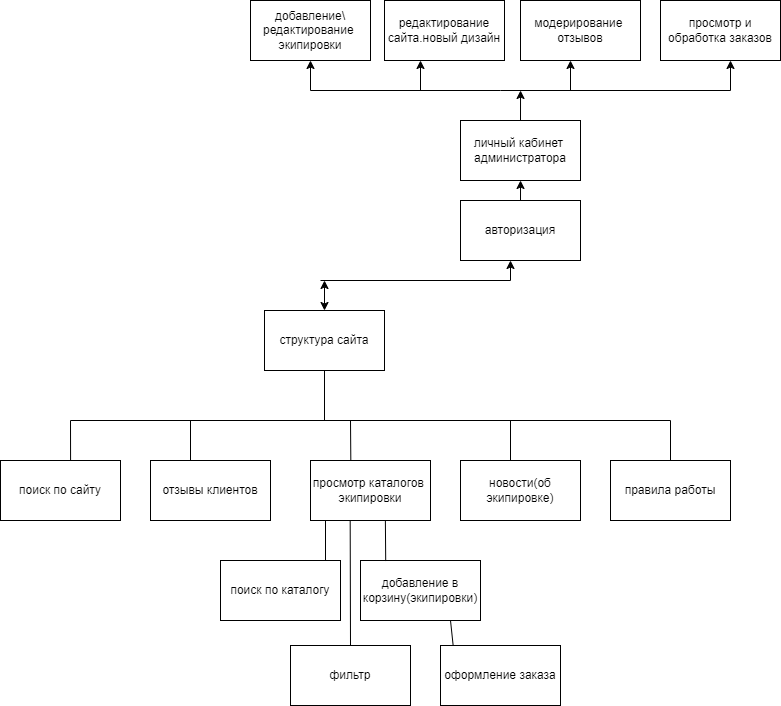

The diagram above was exported from draw.io. Its source (the exported page's mxGraphModel, read from the mxfile embedded in the PNG):
<mxGraphModel dx="1012" dy="1775" grid="1" gridSize="10" guides="1" tooltips="1" connect="1" arrows="1" fold="1" page="1" pageScale="1" pageWidth="827" pageHeight="1169" math="0" shadow="0">
  <root>
    <mxCell id="0" />
    <mxCell id="1" parent="0" />
    <mxCell id="yUAu6nz9RjijMubQSpBC-1" value="структура сайта" style="rounded=0;whiteSpace=wrap;html=1;" parent="1" vertex="1">
      <mxGeometry x="354" y="250" width="120" height="60" as="geometry" />
    </mxCell>
    <mxCell id="yUAu6nz9RjijMubQSpBC-2" value="" style="endArrow=none;html=1;rounded=0;entryX=0.5;entryY=1;entryDx=0;entryDy=0;" parent="1" target="yUAu6nz9RjijMubQSpBC-1" edge="1">
      <mxGeometry width="50" height="50" relative="1" as="geometry">
        <mxPoint x="414" y="360" as="sourcePoint" />
        <mxPoint x="410" y="330" as="targetPoint" />
      </mxGeometry>
    </mxCell>
    <mxCell id="yUAu6nz9RjijMubQSpBC-3" value="поиск по сайту" style="rounded=0;whiteSpace=wrap;html=1;" parent="1" vertex="1">
      <mxGeometry x="90" y="400" width="120" height="60" as="geometry" />
    </mxCell>
    <mxCell id="yUAu6nz9RjijMubQSpBC-4" value="отзывы клиентов" style="rounded=0;whiteSpace=wrap;html=1;" parent="1" vertex="1">
      <mxGeometry x="240" y="400" width="120" height="60" as="geometry" />
    </mxCell>
    <mxCell id="yUAu6nz9RjijMubQSpBC-5" value="просмотр каталогов&amp;nbsp;&lt;div&gt;экипировки&lt;/div&gt;" style="rounded=0;whiteSpace=wrap;html=1;" parent="1" vertex="1">
      <mxGeometry x="400" y="400" width="120" height="60" as="geometry" />
    </mxCell>
    <mxCell id="yUAu6nz9RjijMubQSpBC-6" value="добавление в корзину(экипировки)" style="rounded=0;whiteSpace=wrap;html=1;" parent="1" vertex="1">
      <mxGeometry x="450" y="500" width="120" height="60" as="geometry" />
    </mxCell>
    <mxCell id="yUAu6nz9RjijMubQSpBC-7" value="" style="endArrow=none;html=1;rounded=0;" parent="1" edge="1">
      <mxGeometry width="50" height="50" relative="1" as="geometry">
        <mxPoint x="160" y="360" as="sourcePoint" />
        <mxPoint x="760" y="360" as="targetPoint" />
      </mxGeometry>
    </mxCell>
    <mxCell id="yUAu6nz9RjijMubQSpBC-8" value="" style="endArrow=none;html=1;rounded=0;exitX=0.584;exitY=0.002;exitDx=0;exitDy=0;exitPerimeter=0;" parent="1" source="yUAu6nz9RjijMubQSpBC-3" edge="1">
      <mxGeometry width="50" height="50" relative="1" as="geometry">
        <mxPoint x="110" y="410" as="sourcePoint" />
        <mxPoint x="160" y="360" as="targetPoint" />
      </mxGeometry>
    </mxCell>
    <mxCell id="yUAu6nz9RjijMubQSpBC-10" value="" style="endArrow=none;html=1;rounded=0;exitX=0.577;exitY=0.023;exitDx=0;exitDy=0;exitPerimeter=0;" parent="1" edge="1">
      <mxGeometry width="50" height="50" relative="1" as="geometry">
        <mxPoint x="280" y="400" as="sourcePoint" />
        <mxPoint x="280" y="360" as="targetPoint" />
      </mxGeometry>
    </mxCell>
    <mxCell id="yUAu6nz9RjijMubQSpBC-11" value="" style="endArrow=none;html=1;rounded=0;exitX=0.336;exitY=-0.003;exitDx=0;exitDy=0;exitPerimeter=0;" parent="1" source="yUAu6nz9RjijMubQSpBC-5" edge="1">
      <mxGeometry width="50" height="50" relative="1" as="geometry">
        <mxPoint x="440" y="400" as="sourcePoint" />
        <mxPoint x="440" y="360" as="targetPoint" />
      </mxGeometry>
    </mxCell>
    <mxCell id="yUAu6nz9RjijMubQSpBC-12" value="" style="endArrow=none;html=1;rounded=0;exitX=0.21;exitY=0.009;exitDx=0;exitDy=0;exitPerimeter=0;entryX=0.624;entryY=1;entryDx=0;entryDy=0;entryPerimeter=0;" parent="1" source="yUAu6nz9RjijMubQSpBC-6" target="yUAu6nz9RjijMubQSpBC-5" edge="1">
      <mxGeometry width="50" height="50" relative="1" as="geometry">
        <mxPoint x="474" y="500" as="sourcePoint" />
        <mxPoint x="475" y="459" as="targetPoint" />
      </mxGeometry>
    </mxCell>
    <mxCell id="yUAu6nz9RjijMubQSpBC-13" value="поиск по каталогу" style="rounded=0;whiteSpace=wrap;html=1;" parent="1" vertex="1">
      <mxGeometry x="310" y="500" width="120" height="60" as="geometry" />
    </mxCell>
    <mxCell id="yUAu6nz9RjijMubQSpBC-14" value="" style="endArrow=none;html=1;rounded=0;" parent="1" edge="1">
      <mxGeometry width="50" height="50" relative="1" as="geometry">
        <mxPoint x="415" y="500" as="sourcePoint" />
        <mxPoint x="415" y="460" as="targetPoint" />
      </mxGeometry>
    </mxCell>
    <mxCell id="yUAu6nz9RjijMubQSpBC-15" value="фильтр" style="rounded=0;whiteSpace=wrap;html=1;" parent="1" vertex="1">
      <mxGeometry x="380" y="585" width="120" height="60" as="geometry" />
    </mxCell>
    <mxCell id="yUAu6nz9RjijMubQSpBC-16" value="" style="endArrow=none;html=1;rounded=0;exitX=0.5;exitY=0;exitDx=0;exitDy=0;" parent="1" source="yUAu6nz9RjijMubQSpBC-15" edge="1">
      <mxGeometry width="50" height="50" relative="1" as="geometry">
        <mxPoint x="439.68" y="502" as="sourcePoint" />
        <mxPoint x="439.68" y="460" as="targetPoint" />
      </mxGeometry>
    </mxCell>
    <mxCell id="yUAu6nz9RjijMubQSpBC-18" value="новости(об экипировке)" style="rounded=0;whiteSpace=wrap;html=1;" parent="1" vertex="1">
      <mxGeometry x="550" y="400" width="120" height="60" as="geometry" />
    </mxCell>
    <mxCell id="yUAu6nz9RjijMubQSpBC-19" value="" style="endArrow=none;html=1;rounded=0;exitX=0.336;exitY=-0.003;exitDx=0;exitDy=0;exitPerimeter=0;" parent="1" edge="1">
      <mxGeometry width="50" height="50" relative="1" as="geometry">
        <mxPoint x="600" y="400" as="sourcePoint" />
        <mxPoint x="600" y="360" as="targetPoint" />
      </mxGeometry>
    </mxCell>
    <mxCell id="yUAu6nz9RjijMubQSpBC-20" value="" style="endArrow=classic;startArrow=classic;html=1;rounded=0;exitX=0.5;exitY=0;exitDx=0;exitDy=0;" parent="1" source="yUAu6nz9RjijMubQSpBC-1" edge="1">
      <mxGeometry width="50" height="50" relative="1" as="geometry">
        <mxPoint x="400" y="240" as="sourcePoint" />
        <mxPoint x="414" y="220" as="targetPoint" />
      </mxGeometry>
    </mxCell>
    <mxCell id="yUAu6nz9RjijMubQSpBC-22" value="" style="endArrow=none;html=1;rounded=0;" parent="1" edge="1">
      <mxGeometry width="50" height="50" relative="1" as="geometry">
        <mxPoint x="410" y="220" as="sourcePoint" />
        <mxPoint x="600" y="220" as="targetPoint" />
      </mxGeometry>
    </mxCell>
    <mxCell id="yUAu6nz9RjijMubQSpBC-23" value="" style="endArrow=classic;html=1;rounded=0;" parent="1" edge="1">
      <mxGeometry width="50" height="50" relative="1" as="geometry">
        <mxPoint x="600" y="220" as="sourcePoint" />
        <mxPoint x="600" y="200" as="targetPoint" />
      </mxGeometry>
    </mxCell>
    <mxCell id="yUAu6nz9RjijMubQSpBC-25" style="edgeStyle=orthogonalEdgeStyle;rounded=0;orthogonalLoop=1;jettySize=auto;html=1;exitX=0.5;exitY=0;exitDx=0;exitDy=0;" parent="1" source="yUAu6nz9RjijMubQSpBC-24" edge="1">
      <mxGeometry relative="1" as="geometry">
        <mxPoint x="610.037037037037" y="120" as="targetPoint" />
      </mxGeometry>
    </mxCell>
    <mxCell id="yUAu6nz9RjijMubQSpBC-24" value="авторизация" style="rounded=0;whiteSpace=wrap;html=1;" parent="1" vertex="1">
      <mxGeometry x="550" y="140" width="120" height="60" as="geometry" />
    </mxCell>
    <mxCell id="yUAu6nz9RjijMubQSpBC-27" style="edgeStyle=orthogonalEdgeStyle;rounded=0;orthogonalLoop=1;jettySize=auto;html=1;exitX=0.5;exitY=0;exitDx=0;exitDy=0;" parent="1" source="yUAu6nz9RjijMubQSpBC-26" edge="1">
      <mxGeometry relative="1" as="geometry">
        <mxPoint x="610.037037037037" y="30.000000000000057" as="targetPoint" />
      </mxGeometry>
    </mxCell>
    <mxCell id="yUAu6nz9RjijMubQSpBC-26" value="личный кабинет&amp;nbsp;&lt;div&gt;администратора&lt;/div&gt;" style="rounded=0;whiteSpace=wrap;html=1;" parent="1" vertex="1">
      <mxGeometry x="550" y="60" width="120" height="60" as="geometry" />
    </mxCell>
    <mxCell id="yUAu6nz9RjijMubQSpBC-29" value="" style="endArrow=classic;startArrow=classic;html=1;rounded=0;" parent="1" edge="1">
      <mxGeometry width="50" height="50" relative="1" as="geometry">
        <mxPoint x="400" as="sourcePoint" />
        <mxPoint x="820" as="targetPoint" />
        <Array as="points">
          <mxPoint x="400" y="30" />
          <mxPoint x="590" y="30" />
          <mxPoint x="820" y="30" />
        </Array>
      </mxGeometry>
    </mxCell>
    <mxCell id="yUAu6nz9RjijMubQSpBC-31" value="добавление\&lt;div&gt;редактирование&amp;nbsp;&lt;/div&gt;&lt;div&gt;экипировки&lt;/div&gt;" style="rounded=0;whiteSpace=wrap;html=1;" parent="1" vertex="1">
      <mxGeometry x="340" y="-60" width="120" height="60" as="geometry" />
    </mxCell>
    <mxCell id="yUAu6nz9RjijMubQSpBC-33" value="" style="endArrow=classic;html=1;rounded=0;" parent="1" edge="1">
      <mxGeometry width="50" height="50" relative="1" as="geometry">
        <mxPoint x="510" y="30" as="sourcePoint" />
        <mxPoint x="510" as="targetPoint" />
      </mxGeometry>
    </mxCell>
    <mxCell id="yUAu6nz9RjijMubQSpBC-34" value="редактирование&lt;div&gt;сайта.новый дизайн&lt;/div&gt;" style="rounded=0;whiteSpace=wrap;html=1;" parent="1" vertex="1">
      <mxGeometry x="474" y="-60" width="120" height="60" as="geometry" />
    </mxCell>
    <mxCell id="yUAu6nz9RjijMubQSpBC-35" value="" style="endArrow=classic;html=1;rounded=0;" parent="1" edge="1">
      <mxGeometry width="50" height="50" relative="1" as="geometry">
        <mxPoint x="660" y="30" as="sourcePoint" />
        <mxPoint x="660" as="targetPoint" />
      </mxGeometry>
    </mxCell>
    <mxCell id="yUAu6nz9RjijMubQSpBC-37" value="модерирование&amp;nbsp;&lt;div&gt;отзывов&lt;/div&gt;" style="rounded=0;whiteSpace=wrap;html=1;" parent="1" vertex="1">
      <mxGeometry x="610" y="-60" width="120" height="60" as="geometry" />
    </mxCell>
    <mxCell id="yUAu6nz9RjijMubQSpBC-38" value="просмотр и обработка заказов" style="rounded=0;whiteSpace=wrap;html=1;" parent="1" vertex="1">
      <mxGeometry x="750" y="-60" width="120" height="60" as="geometry" />
    </mxCell>
    <mxCell id="yUAu6nz9RjijMubQSpBC-40" value="" style="endArrow=none;html=1;rounded=0;" parent="1" edge="1">
      <mxGeometry width="50" height="50" relative="1" as="geometry">
        <mxPoint x="760" y="400" as="sourcePoint" />
        <mxPoint x="760" y="360" as="targetPoint" />
      </mxGeometry>
    </mxCell>
    <mxCell id="yUAu6nz9RjijMubQSpBC-41" value="правила работы" style="rounded=0;whiteSpace=wrap;html=1;" parent="1" vertex="1">
      <mxGeometry x="700" y="400" width="120" height="60" as="geometry" />
    </mxCell>
    <mxCell id="yUAu6nz9RjijMubQSpBC-44" value="" style="endArrow=none;html=1;rounded=0;entryX=0.75;entryY=1;entryDx=0;entryDy=0;exitX=0.108;exitY=0.048;exitDx=0;exitDy=0;exitPerimeter=0;" parent="1" source="yUAu6nz9RjijMubQSpBC-46" target="yUAu6nz9RjijMubQSpBC-6" edge="1">
      <mxGeometry width="50" height="50" relative="1" as="geometry">
        <mxPoint x="594" y="590" as="sourcePoint" />
        <mxPoint x="594" y="540" as="targetPoint" />
      </mxGeometry>
    </mxCell>
    <mxCell id="yUAu6nz9RjijMubQSpBC-46" value="оформление заказа" style="rounded=0;whiteSpace=wrap;html=1;" parent="1" vertex="1">
      <mxGeometry x="530" y="585" width="120" height="60" as="geometry" />
    </mxCell>
  </root>
</mxGraphModel>